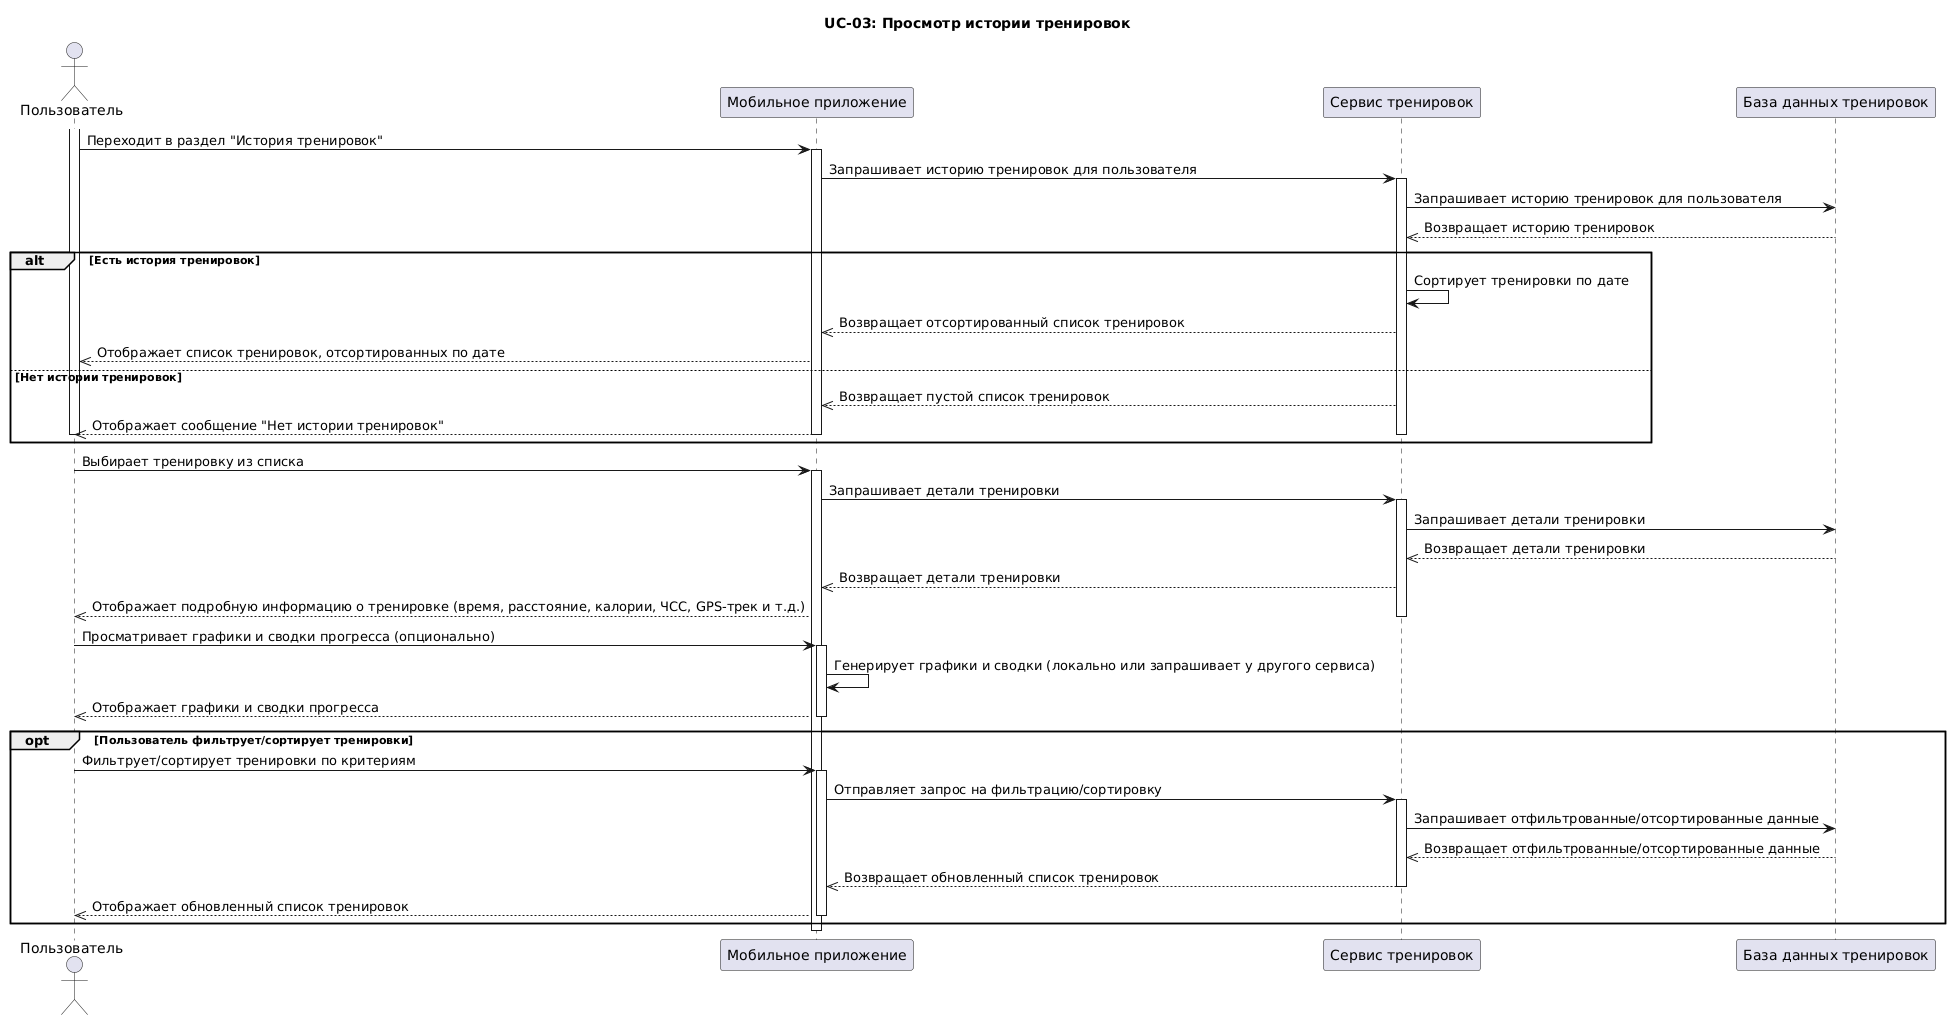

The diagram above was rendered by PlantUML. Its source (embedded in the PNG):
@startuml
title UC-03: Просмотр истории тренировок 

actor Пользователь
participant "Мобильное приложение" as MobileApp
participant "Сервис тренировок" as TrainingService
participant "База данных тренировок" as TrainingDB

activate Пользователь
Пользователь -> MobileApp: Переходит в раздел "История тренировок"
activate MobileApp
MobileApp -> TrainingService: Запрашивает историю тренировок для пользователя
activate TrainingService
TrainingService -> TrainingDB: Запрашивает историю тренировок для пользователя
TrainingDB -->> TrainingService: Возвращает историю тренировок

alt Есть история тренировок
    TrainingService -> TrainingService: Сортирует тренировки по дате
    TrainingService -->> MobileApp: Возвращает отсортированный список тренировок
    MobileApp -->> Пользователь: Отображает список тренировок, отсортированных по дате
else Нет истории тренировок
    TrainingService -->> MobileApp: Возвращает пустой список тренировок
    MobileApp -->> Пользователь: Отображает сообщение "Нет истории тренировок"
    deactivate TrainingService
    deactivate MobileApp
    deactivate Пользователь
    end

deactivate TrainingService

Пользователь -> MobileApp: Выбирает тренировку из списка
activate MobileApp
MobileApp -> TrainingService: Запрашивает детали тренировки
activate TrainingService
TrainingService -> TrainingDB: Запрашивает детали тренировки
TrainingDB -->> TrainingService: Возвращает детали тренировки
TrainingService -->> MobileApp: Возвращает детали тренировки
MobileApp -->> Пользователь: Отображает подробную информацию о тренировке (время, расстояние, калории, ЧСС, GPS-трек и т.д.)
deactivate TrainingService

Пользователь -> MobileApp: Просматривает графики и сводки прогресса (опционально)
activate MobileApp
MobileApp -> MobileApp: Генерирует графики и сводки (локально или запрашивает у другого сервиса)
MobileApp -->> Пользователь: Отображает графики и сводки прогресса
deactivate MobileApp

opt Пользователь фильтрует/сортирует тренировки
    Пользователь -> MobileApp: Фильтрует/сортирует тренировки по критериям
    activate MobileApp
    MobileApp -> TrainingService: Отправляет запрос на фильтрацию/сортировку
    activate TrainingService
    TrainingService -> TrainingDB: Запрашивает отфильтрованные/отсортированные данные
    TrainingDB -->> TrainingService: Возвращает отфильтрованные/отсортированные данные
    TrainingService -->> MobileApp: Возвращает обновленный список тренировок
    deactivate TrainingService
    MobileApp -->> Пользователь: Отображает обновленный список тренировок
    deactivate MobileApp
end

deactivate MobileApp
deactivate Пользователь
@enduml